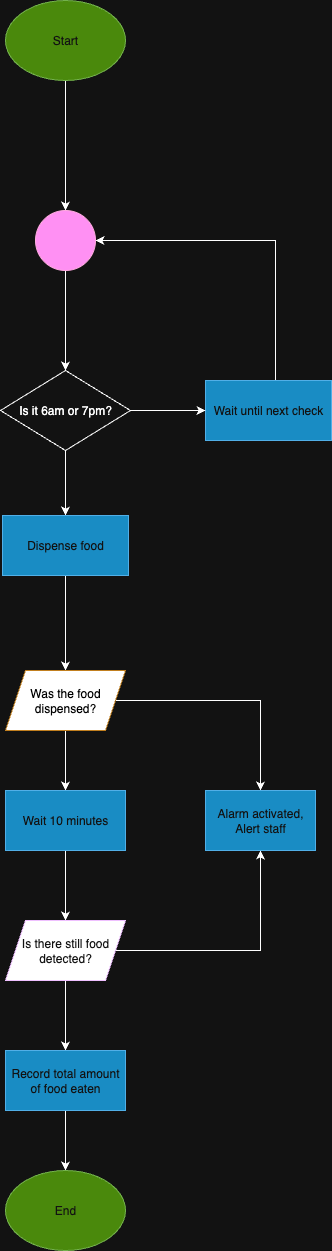

The diagram above was exported from draw.io. Its source (the exported page's mxGraphModel, read from the mxfile embedded in the PNG):
<mxGraphModel dx="1216" dy="924" grid="1" gridSize="10" guides="1" tooltips="1" connect="1" arrows="1" fold="1" page="1" pageScale="1" pageWidth="827" pageHeight="1169" math="0" shadow="0">
  <root>
    <mxCell id="0" />
    <mxCell id="1" parent="0" />
    <mxCell id="XdsseTZ0zVxA2E7iKoW9-64" style="edgeStyle=orthogonalEdgeStyle;rounded=0;orthogonalLoop=1;jettySize=auto;html=1;entryX=0.5;entryY=0;entryDx=0;entryDy=0;" edge="1" parent="1" source="XdsseTZ0zVxA2E7iKoW9-20" target="XdsseTZ0zVxA2E7iKoW9-62">
      <mxGeometry relative="1" as="geometry" />
    </mxCell>
    <mxCell id="XdsseTZ0zVxA2E7iKoW9-20" value="Start" style="ellipse;whiteSpace=wrap;html=1;fillStyle=solid;fillColor=#60a917;fontColor=#ffffff;strokeColor=#2D7600;" vertex="1" parent="1">
      <mxGeometry x="80" y="40" width="120" height="80" as="geometry" />
    </mxCell>
    <mxCell id="XdsseTZ0zVxA2E7iKoW9-52" style="edgeStyle=orthogonalEdgeStyle;rounded=0;orthogonalLoop=1;jettySize=auto;html=1;entryX=0.5;entryY=0;entryDx=0;entryDy=0;exitX=0.5;exitY=1;exitDx=0;exitDy=0;" edge="1" parent="1" source="XdsseTZ0zVxA2E7iKoW9-60" target="XdsseTZ0zVxA2E7iKoW9-22">
      <mxGeometry relative="1" as="geometry">
        <mxPoint x="140" y="460" as="sourcePoint" />
      </mxGeometry>
    </mxCell>
    <mxCell id="XdsseTZ0zVxA2E7iKoW9-53" style="edgeStyle=orthogonalEdgeStyle;rounded=0;orthogonalLoop=1;jettySize=auto;html=1;entryX=0.5;entryY=0;entryDx=0;entryDy=0;" edge="1" parent="1" source="XdsseTZ0zVxA2E7iKoW9-22" target="XdsseTZ0zVxA2E7iKoW9-23">
      <mxGeometry relative="1" as="geometry">
        <mxPoint x="140" y="460" as="targetPoint" />
      </mxGeometry>
    </mxCell>
    <mxCell id="XdsseTZ0zVxA2E7iKoW9-22" value="Dispense food" style="rounded=0;whiteSpace=wrap;html=1;fillColor=#1ba1e2;fontColor=#ffffff;strokeColor=#006EAF;" vertex="1" parent="1">
      <mxGeometry x="77" y="555" width="126" height="60" as="geometry" />
    </mxCell>
    <mxCell id="XdsseTZ0zVxA2E7iKoW9-32" style="edgeStyle=orthogonalEdgeStyle;rounded=0;orthogonalLoop=1;jettySize=auto;html=1;entryX=0.5;entryY=0;entryDx=0;entryDy=0;" edge="1" parent="1" source="XdsseTZ0zVxA2E7iKoW9-23" target="XdsseTZ0zVxA2E7iKoW9-24">
      <mxGeometry relative="1" as="geometry" />
    </mxCell>
    <mxCell id="XdsseTZ0zVxA2E7iKoW9-33" style="edgeStyle=orthogonalEdgeStyle;rounded=0;orthogonalLoop=1;jettySize=auto;html=1;entryX=0.5;entryY=0;entryDx=0;entryDy=0;" edge="1" parent="1" source="XdsseTZ0zVxA2E7iKoW9-23" target="XdsseTZ0zVxA2E7iKoW9-28">
      <mxGeometry relative="1" as="geometry" />
    </mxCell>
    <mxCell id="XdsseTZ0zVxA2E7iKoW9-23" value="Was the food dispensed?" style="shape=parallelogram;perimeter=parallelogramPerimeter;whiteSpace=wrap;html=1;fixedSize=1;fillColor=light-dark(#FFFFFF,#FFFFFF);strokeColor=#BD7000;fontColor=light-dark(#000000,#000000);" vertex="1" parent="1">
      <mxGeometry x="80" y="710" width="120" height="60" as="geometry" />
    </mxCell>
    <mxCell id="XdsseTZ0zVxA2E7iKoW9-34" style="edgeStyle=orthogonalEdgeStyle;rounded=0;orthogonalLoop=1;jettySize=auto;html=1;entryX=0.5;entryY=0;entryDx=0;entryDy=0;" edge="1" parent="1" source="XdsseTZ0zVxA2E7iKoW9-24" target="XdsseTZ0zVxA2E7iKoW9-25">
      <mxGeometry relative="1" as="geometry" />
    </mxCell>
    <mxCell id="XdsseTZ0zVxA2E7iKoW9-24" value="Wait 10 minutes" style="rounded=0;whiteSpace=wrap;html=1;fillColor=#1ba1e2;fontColor=#ffffff;strokeColor=#006EAF;" vertex="1" parent="1">
      <mxGeometry x="80" y="830" width="120" height="60" as="geometry" />
    </mxCell>
    <mxCell id="XdsseTZ0zVxA2E7iKoW9-35" style="edgeStyle=orthogonalEdgeStyle;rounded=0;orthogonalLoop=1;jettySize=auto;html=1;entryX=0.5;entryY=0;entryDx=0;entryDy=0;" edge="1" parent="1" source="XdsseTZ0zVxA2E7iKoW9-25" target="XdsseTZ0zVxA2E7iKoW9-26">
      <mxGeometry relative="1" as="geometry" />
    </mxCell>
    <mxCell id="XdsseTZ0zVxA2E7iKoW9-36" style="edgeStyle=orthogonalEdgeStyle;rounded=0;orthogonalLoop=1;jettySize=auto;html=1;entryX=0.5;entryY=1;entryDx=0;entryDy=0;" edge="1" parent="1" source="XdsseTZ0zVxA2E7iKoW9-25" target="XdsseTZ0zVxA2E7iKoW9-28">
      <mxGeometry relative="1" as="geometry" />
    </mxCell>
    <mxCell id="XdsseTZ0zVxA2E7iKoW9-25" value="Is there still food detected?" style="shape=parallelogram;perimeter=parallelogramPerimeter;whiteSpace=wrap;html=1;fixedSize=1;fillColor=light-dark(#6A00FF,#FFFFFF);fontColor=#ffffff;strokeColor=#3700CC;" vertex="1" parent="1">
      <mxGeometry x="80" y="960" width="120" height="60" as="geometry" />
    </mxCell>
    <mxCell id="XdsseTZ0zVxA2E7iKoW9-37" style="edgeStyle=orthogonalEdgeStyle;rounded=0;orthogonalLoop=1;jettySize=auto;html=1;entryX=0.5;entryY=0;entryDx=0;entryDy=0;" edge="1" parent="1" source="XdsseTZ0zVxA2E7iKoW9-26" target="XdsseTZ0zVxA2E7iKoW9-27">
      <mxGeometry relative="1" as="geometry">
        <mxPoint x="140" y="1220" as="targetPoint" />
      </mxGeometry>
    </mxCell>
    <mxCell id="XdsseTZ0zVxA2E7iKoW9-26" value="Record total amount of food eaten" style="rounded=0;whiteSpace=wrap;html=1;fillColor=#1ba1e2;fontColor=#ffffff;strokeColor=#006EAF;" vertex="1" parent="1">
      <mxGeometry x="80" y="1090" width="120" height="60" as="geometry" />
    </mxCell>
    <mxCell id="XdsseTZ0zVxA2E7iKoW9-27" value="End" style="ellipse;whiteSpace=wrap;html=1;fillColor=#60a917;fontColor=#ffffff;strokeColor=#2D7600;" vertex="1" parent="1">
      <mxGeometry x="80" y="1210" width="120" height="80" as="geometry" />
    </mxCell>
    <mxCell id="XdsseTZ0zVxA2E7iKoW9-28" value="Alarm activated, Alert staff" style="rounded=0;whiteSpace=wrap;html=1;fillColor=#1ba1e2;fontColor=#ffffff;strokeColor=#006EAF;" vertex="1" parent="1">
      <mxGeometry x="280" y="830" width="110" height="60" as="geometry" />
    </mxCell>
    <mxCell id="XdsseTZ0zVxA2E7iKoW9-63" style="edgeStyle=orthogonalEdgeStyle;rounded=0;orthogonalLoop=1;jettySize=auto;html=1;entryX=1;entryY=0.5;entryDx=0;entryDy=0;" edge="1" parent="1" source="XdsseTZ0zVxA2E7iKoW9-59" target="XdsseTZ0zVxA2E7iKoW9-62">
      <mxGeometry relative="1" as="geometry">
        <Array as="points">
          <mxPoint x="350" y="280" />
        </Array>
      </mxGeometry>
    </mxCell>
    <mxCell id="XdsseTZ0zVxA2E7iKoW9-59" value="Wait until next check" style="rounded=0;whiteSpace=wrap;html=1;fillColor=#1ba1e2;fontColor=#ffffff;strokeColor=#006EAF;" vertex="1" parent="1">
      <mxGeometry x="280" y="420" width="126" height="60" as="geometry" />
    </mxCell>
    <mxCell id="XdsseTZ0zVxA2E7iKoW9-61" style="edgeStyle=orthogonalEdgeStyle;rounded=0;orthogonalLoop=1;jettySize=auto;html=1;entryX=0;entryY=0.5;entryDx=0;entryDy=0;" edge="1" parent="1" source="XdsseTZ0zVxA2E7iKoW9-60" target="XdsseTZ0zVxA2E7iKoW9-59">
      <mxGeometry relative="1" as="geometry" />
    </mxCell>
    <mxCell id="XdsseTZ0zVxA2E7iKoW9-60" value="&lt;span style=&quot;font-style: normal;&quot;&gt;Is it 6am or 7pm?&lt;/span&gt;" style="rhombus;whiteSpace=wrap;html=1;fontStyle=2" vertex="1" parent="1">
      <mxGeometry x="75" y="410" width="130" height="80" as="geometry" />
    </mxCell>
    <mxCell id="XdsseTZ0zVxA2E7iKoW9-66" style="edgeStyle=orthogonalEdgeStyle;rounded=0;orthogonalLoop=1;jettySize=auto;html=1;entryX=0.5;entryY=0;entryDx=0;entryDy=0;" edge="1" parent="1" source="XdsseTZ0zVxA2E7iKoW9-62" target="XdsseTZ0zVxA2E7iKoW9-60">
      <mxGeometry relative="1" as="geometry" />
    </mxCell>
    <mxCell id="XdsseTZ0zVxA2E7iKoW9-62" value="" style="ellipse;whiteSpace=wrap;html=1;aspect=fixed;fillColor=#d80073;fontColor=#ffffff;strokeColor=#A50040;" vertex="1" parent="1">
      <mxGeometry x="110" y="250" width="60" height="60" as="geometry" />
    </mxCell>
  </root>
</mxGraphModel>